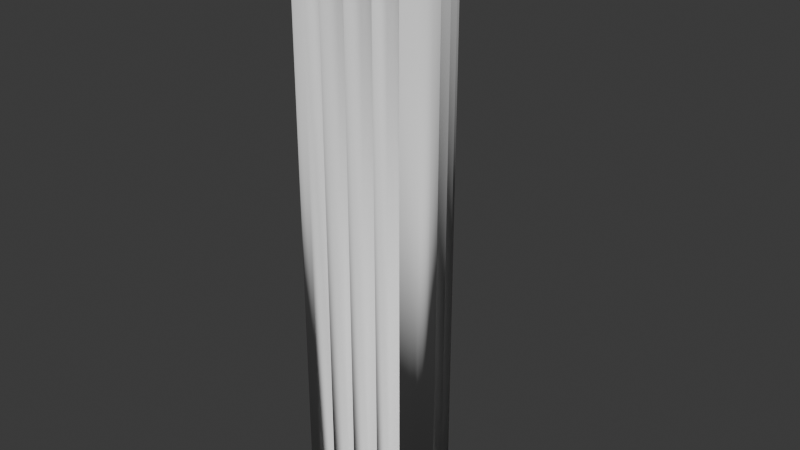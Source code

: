 # Source: tri_building.blend  (saved by Blender 5.1.15; exported with 4.5.12 LTS)
import bpy
from mathutils import Matrix  # noqa: F401  (used for matrix-valued properties, if any)

bpy.ops.wm.read_factory_settings(use_empty=True)
scene = bpy.context.scene
scene.name = 'Scene'

# ---- collections
col_collection = bpy.data.collections.new('Collection'); scene.collection.children.link(col_collection)

# ---- world
world_world = bpy.data.worlds.new('World'); scene.world = world_world
world_world.use_nodes = True; world_world.node_tree.nodes.clear()
_N = world_world.node_tree.nodes; _L = world_world.node_tree.links
n0 = _N.new('ShaderNodeOutputWorld'); n0.name = 'World Output'; n0.location = (200, 100)
n1 = _N.new('ShaderNodeBackground'); n1.name = 'Background'; n1.location = (-200, 100)
n1.inputs[0].default_value = (0.05088, 0.05088, 0.05088, 1.0)
_L.new(n1.outputs[0], n0.inputs[0])
n0.is_active_output = True
world_world.color = (0.05088, 0.05088, 0.05088)
world_world.sun_shadow_jitter_overblur = 0.0

# ---- meshes
me_cylinder_001 = bpy.data.meshes.new('Cylinder.001')
me_cylinder_001.from_pydata([(0.6005, -0.5767, -1.0), (-0.6005, -0.5767, -1.0), (0.325, -0.6298, -1.0), (0.0, -0.6485, -1.0), (-0.325, -0.6298, -1.0), (-0.5946, -0.5523, 26.5), (0.5946, -0.5523, 26.5), (-0.3219, -0.6049, 26.5), (0.0, -0.6234, 26.5), (0.3219, -0.6049, 26.5), (0.1992, 0.8084, -1.0), (0.7996, -0.2317, -1.0), (0.3829, 0.5963, -1.0), (0.5616, 0.3242, -1.0), (0.7079, 0.03346, -1.0), (0.7756, -0.2388, 26.5), (0.181, 0.7911, 26.5), (0.6848, 0.02371, 26.5), (0.5399, 0.3117, 26.5), (0.3629, 0.5812, 26.5), (-0.7996, -0.2317, -1.0), (-0.1992, 0.8084, -1.0), (-0.7079, 0.03346, -1.0), (-0.5616, 0.3242, -1.0), (-0.3829, 0.5963, -1.0), (-0.181, 0.7911, 26.5), (-0.7756, -0.2388, 26.5), (-0.3629, 0.5812, 26.5), (-0.5399, 0.3117, 26.5), (-0.6848, 0.02371, 26.5), (-0.07206, 0.9307, -1.0), (0.07206, 0.9307, -1.0), (-0.039, 0.9519, -1.0), (-7.451e-09, 0.9594, -1.0), (0.039, 0.9519, -1.0), (0.05648, 0.911, 26.5), (-0.05648, 0.911, 26.5), (0.02955, 0.9283, 26.5), (7.451e-09, 0.9339, 26.5), (-0.02955, 0.9283, 26.5), (0.842, -0.4029, -1.0), (0.7699, -0.5277, -1.0), (0.8439, -0.4422, -1.0), (0.8309, -0.4797, -1.0), (0.8049, -0.5097, -1.0), (0.7607, -0.5044, 26.5), (0.8172, -0.4066, 26.5), (0.7891, -0.4897, 26.5), (0.8088, -0.467, 26.5), (0.8187, -0.4385, 26.5), (-0.7699, -0.5277, -1.0), (-0.842, -0.4029, -1.0), (-0.8049, -0.5097, -1.0), (-0.8309, -0.4797, -1.0), (-0.8439, -0.4422, -1.0), (-0.8172, -0.4066, 26.5), (-0.7607, -0.5044, 26.5), (-0.8187, -0.4385, 26.5), (-0.8088, -0.467, 26.5), (-0.7891, -0.4897, 26.5), (-0.325, -0.6298, 26.5), (-0.6005, -0.5767, 26.5), (0.0, -0.6485, 26.5), (0.325, -0.6298, 26.5), (0.6005, -0.5767, 26.5), (0.7079, 0.03346, 26.5), (0.7996, -0.2317, 26.5), (0.5616, 0.3242, 26.5), (0.3829, 0.5963, 26.5), (0.1992, 0.8084, 26.5), (-0.3829, 0.5963, 26.5), (-0.1992, 0.8084, 26.5), (-0.5616, 0.3242, 26.5), (-0.7079, 0.03346, 26.5), (-0.7996, -0.2317, 26.5), (-0.07206, 0.9307, 26.5), (-0.039, 0.9519, 26.5), (7.451e-09, 0.9594, 26.5), (0.039, 0.9519, 26.5), (0.07206, 0.9307, 26.5), (0.8049, -0.5097, 26.5), (0.7699, -0.5277, 26.5), (0.8309, -0.4797, 26.5), (0.8439, -0.4422, 26.5), (0.842, -0.4029, 26.5), (-0.8439, -0.4422, 26.5), (-0.842, -0.4029, 26.5), (-0.8309, -0.4797, 26.5), (-0.8049, -0.5097, 26.5), (-0.7699, -0.5277, 26.5), (-0.3219, -0.6049, 26.05), (-0.5946, -0.5523, 26.05), (8.935e-09, -0.6234, 26.05), (0.3219, -0.6049, 26.05), (0.5946, -0.5523, 26.05), (0.6848, 0.02371, 26.05), (0.7756, -0.2388, 26.05), (0.5399, 0.3117, 26.05), (0.3629, 0.5812, 26.05), (0.181, 0.7911, 26.05), (-0.3629, 0.5812, 26.05), (-0.181, 0.7911, 26.05), (-0.5399, 0.3117, 26.05), (-0.6848, 0.02371, 26.05), (-0.7756, -0.2388, 26.05), (-0.05648, 0.911, 26.05), (-0.02955, 0.9283, 26.05), (1.639e-08, 0.9339, 26.05), (0.02955, 0.9283, 26.05), (0.05648, 0.911, 26.05), (0.7891, -0.4897, 26.05), (0.7607, -0.5044, 26.05), (0.8088, -0.467, 26.05), (0.8187, -0.4385, 26.05), (0.8172, -0.4066, 26.05), (-0.8187, -0.4385, 26.05), (-0.8172, -0.4066, 26.05), (-0.8088, -0.467, 26.05), (-0.7891, -0.4897, 26.05), (-0.7607, -0.5044, 26.05), (-0.5135, -0.3897, 25.95), (-0.5135, -0.3897, -0.95), (-0.3362, -0.4239, -0.95), (-0.3362, -0.4239, 25.95), (-0.2636, -0.433, 25.95), (-0.2636, -0.433, -0.95), (-0.03845, -0.4459, -0.95), (-0.03845, -0.4459, 25.95), (0.03845, -0.4459, 25.95), (0.03845, -0.4459, -0.95), (0.2636, -0.433, -0.95), (0.2636, -0.433, 25.95), (0.3362, -0.4239, 25.95), (0.3362, -0.4239, -0.95), (0.5135, -0.3897, -0.95), (0.5135, -0.3897, 25.95), (0.5943, -0.2498, 25.95), (0.5943, -0.2498, -0.95), (0.5352, -0.07918, -0.95), (0.5352, -0.07918, 25.95), (0.5068, -0.01178, 25.95), (0.5068, -0.01178, -0.95), (0.4054, 0.1897, -0.95), (0.4054, 0.1897, 25.95), (0.367, 0.2563, 25.95), (0.367, 0.2563, -0.95), (0.2432, 0.4448, -0.95), (0.2432, 0.4448, 25.95), (0.1991, 0.5031, 25.95), (0.1991, 0.5031, -0.95), (0.08078, 0.6396, -0.95), (0.08078, 0.6396, 25.95), (-0.08078, 0.6396, 25.95), (-0.08078, 0.6396, -0.95), (-0.1991, 0.5031, -0.95), (-0.1991, 0.5031, 25.95), (-0.2432, 0.4448, 25.95), (-0.2432, 0.4448, -0.95), (-0.367, 0.2563, -0.95), (-0.367, 0.2563, 25.95), (-0.4054, 0.1897, 25.95), (-0.4054, 0.1897, -0.95), (-0.5068, -0.01178, -0.95), (-0.5068, -0.01178, 25.95), (-0.5352, -0.07918, 25.95), (-0.5352, -0.07918, -0.95), (-0.5943, -0.2498, -0.95), (-0.5943, -0.2498, 25.95)], [], [(120, 121, 122, 123), (124, 125, 126, 127), (128, 129, 130, 131), (132, 133, 134, 135), (136, 137, 138, 139), (140, 141, 142, 143), (144, 145, 146, 147), (148, 149, 150, 151), (152, 153, 154, 155), (156, 157, 158, 159), (160, 161, 162, 163), (164, 165, 166, 167), (30, 75, 76, 32), (32, 76, 77, 33), (33, 77, 78, 34), (34, 78, 79, 31), (81, 41, 44, 80), (80, 44, 43, 82), (82, 43, 42, 83), (83, 42, 40, 84), (86, 51, 54, 85), (85, 54, 53, 87), (87, 53, 52, 88), (88, 52, 50, 89), (21, 71, 75, 30), (31, 79, 69, 10), (11, 66, 84, 40), (41, 81, 64, 0), (51, 86, 74, 20), (1, 61, 89, 50), (35, 37, 108, 109), (1, 50, 52, 53, 54, 51, 20, 22, 23, 24, 21, 30, 32, 33, 34, 31, 10, 12, 13, 14, 11, 40, 42, 43, 44, 41, 0, 2, 3, 4), (7, 5, 61, 60), (8, 7, 60, 62), (9, 8, 62, 63), (6, 9, 63, 64), (17, 15, 66, 65), (18, 17, 65, 67), (19, 18, 67, 68), (16, 19, 68, 69), (27, 25, 71, 70), (28, 27, 70, 72), (29, 28, 72, 73), (26, 29, 73, 74), (36, 39, 76, 75), (39, 38, 77, 76), (38, 37, 78, 77), (37, 35, 79, 78), (47, 45, 81, 80), (48, 47, 80, 82), (49, 48, 82, 83), (46, 49, 83, 84), (57, 55, 86, 85), (58, 57, 85, 87), (59, 58, 87, 88), (56, 59, 88, 89), (25, 36, 75, 71), (35, 16, 69, 79), (15, 46, 84, 66), (45, 6, 64, 81), (55, 26, 74, 86), (5, 56, 89, 61), (8, 9, 93, 92), (56, 5, 91, 119), (45, 47, 110, 111), (9, 6, 94, 93), (47, 48, 112, 110), (15, 17, 95, 96), (48, 49, 113, 112), (17, 18, 97, 95), (49, 46, 114, 113), (18, 19, 98, 97), (55, 57, 115, 116), (19, 16, 99, 98), (57, 58, 117, 115), (25, 27, 100, 101), (58, 59, 118, 117), (27, 28, 102, 100), (59, 56, 119, 118), (28, 29, 103, 102), (36, 25, 101, 105), (29, 26, 104, 103), (16, 35, 109, 99), (39, 36, 105, 106), (46, 15, 96, 114), (38, 39, 106, 107), (5, 7, 90, 91), (6, 45, 111, 94), (37, 38, 107, 108), (7, 8, 92, 90), (26, 55, 116, 104), (61, 1, 121, 120), (1, 4, 122, 121), (4, 60, 123, 122), (60, 61, 120, 123), (60, 4, 125, 124), (4, 3, 126, 125), (3, 62, 127, 126), (62, 60, 124, 127), (62, 3, 129, 128), (3, 2, 130, 129), (2, 63, 131, 130), (63, 62, 128, 131), (63, 2, 133, 132), (2, 0, 134, 133), (0, 64, 135, 134), (64, 63, 132, 135), (66, 11, 137, 136), (11, 14, 138, 137), (14, 65, 139, 138), (65, 66, 136, 139), (65, 14, 141, 140), (14, 13, 142, 141), (13, 67, 143, 142), (67, 65, 140, 143), (67, 13, 145, 144), (13, 12, 146, 145), (12, 68, 147, 146), (68, 67, 144, 147), (68, 12, 149, 148), (12, 10, 150, 149), (10, 69, 151, 150), (69, 68, 148, 151), (71, 21, 153, 152), (21, 24, 154, 153), (24, 70, 155, 154), (70, 71, 152, 155), (70, 24, 157, 156), (24, 23, 158, 157), (23, 72, 159, 158), (72, 70, 156, 159), (72, 23, 161, 160), (23, 22, 162, 161), (22, 73, 163, 162), (73, 72, 160, 163), (73, 22, 165, 164), (22, 20, 166, 165), (20, 74, 167, 166), (74, 73, 164, 167), (49, 82, 48, 47, 80, 45, 81, 6, 64, 9, 63, 8, 62, 60, 7, 61, 5, 89, 56, 88, 59, 58, 87, 57, 85, 55, 86, 26, 74, 29, 73, 72, 28, 70, 27, 71, 25, 75, 36, 76, 39, 38, 77, 37, 78, 35, 79, 16, 69, 19, 68, 18, 67, 65, 17, 66, 15, 84, 46, 83)])
me_cylinder_001.polygons.foreach_set('use_smooth', [True] * 140)
_uv = me_cylinder_001.uv_layers.new(name='UVMap')
_uv.uv.foreach_set('vector', [0.3936, 0.9991, 0.3936, 0.5009, 0.4269, 0.5009, 0.4269, 0.9991, 0.4459, 0.9991, 0.4459, 0.5009, 0.4902, 0.5009, 0.4902, 0.9991, 0.5098, 0.9991, 0.5098, 0.5009, 0.5541, 0.5009, 0.5541, 0.9991, 0.5731, 0.9991, 0.5731, 0.5009, 0.6064, 0.5009, 0.6064, 0.9991, 0.727, 0.9991, 0.727, 0.5009, 0.7602, 0.5009, 0.7602, 0.9991, 0.7793, 0.9991, 0.7793, 0.5009, 0.8235, 0.5009, 0.8235, 0.9991, 0.8431, 0.9991, 0.8431, 0.5009, 0.8874, 0.5009, 0.8874, 0.9991, 0.9064, 0.9991, 0.9064, 0.5009, 0.9397, 0.5009, 0.9397, 0.9991, 0.06031, 0.9991, 0.06031, 0.5009, 0.09356, 0.5009, 0.09356, 0.9991, 0.1126, 0.9991, 0.1126, 0.5009, 0.1569, 0.5009, 0.1569, 0.9991, 0.1765, 0.9991, 0.1765, 0.5009, 0.2207, 0.5009, 0.2207, 0.9991, 0.2398, 0.9991, 0.2398, 0.5009, 0.273, 0.5009, 0.273, 0.9991, 0.01849, 0.5, 0.01849, 1.0, 0.01136, 1.0, 0.01136, 0.5, 0.01136, 0.5, 0.01136, 1.0, -5.96e-08, 1.0, -5.96e-08, 0.5, 1.0, 0.5, 1.0, 1.0, 0.9886, 1.0, 0.9886, 0.5, 0.9886, 0.5, 0.9886, 1.0, 0.9815, 1.0, 0.9815, 0.5, 0.6482, 1.0, 0.6482, 0.5, 0.6553, 0.5, 0.6553, 1.0, 0.6553, 1.0, 0.6553, 0.5, 0.6667, 0.5, 0.6667, 1.0, 0.6667, 1.0, 0.6667, 0.5, 0.678, 0.5, 0.678, 1.0, 0.678, 1.0, 0.678, 0.5, 0.6852, 0.5, 0.6852, 1.0, 0.3148, 1.0, 0.3148, 0.5, 0.322, 0.5, 0.322, 1.0, 0.322, 1.0, 0.322, 0.5, 0.3333, 0.5, 0.3333, 1.0, 0.3333, 1.0, 0.3333, 0.5, 0.3447, 0.5, 0.3447, 1.0, 0.3447, 1.0, 0.3447, 0.5, 0.3518, 0.5, 0.3518, 1.0, 0.0511, 0.5, 0.0511, 1.0, 0.01849, 1.0, 0.01849, 0.5, 0.9815, 0.5, 0.9815, 1.0, 0.9489, 1.0, 0.9489, 0.5, 0.7178, 0.5, 0.7178, 1.0, 0.6852, 1.0, 0.6852, 0.5, 0.6482, 0.5, 0.6482, 1.0, 0.6156, 1.0, 0.6156, 0.5, 0.3148, 0.5, 0.3148, 1.0, 0.2822, 1.0, 0.2822, 0.5, 0.3844, 0.5, 0.3844, 1.0, 0.3518, 1.0, 0.3518, 0.5, 0.9038, 1.0, 0.8828, 1.0, 0.8828, 1.0, 0.9038, 1.0, 0.3844, 0.5, 0.3518, 0.5, 0.3447, 0.5, 0.3333, 0.5, 0.322, 0.5, 0.3148, 0.5, 0.2822, 0.5, 0.2306, 0.5, 0.1667, 0.5, 0.1028, 0.5, 0.0511, 0.5, 0.01849, 0.5, 0.01136, 0.5, -5.96e-08, 0.5, 0.9886, 0.5, 0.9815, 0.5, 0.9489, 0.5, 0.8972, 0.5, 0.8333, 0.5, 0.7694, 0.5, 0.7178, 0.5, 0.6852, 0.5, 0.678, 0.5, 0.6667, 0.5, 0.6553, 0.5, 0.6482, 0.5, 0.6156, 0.5, 0.5639, 0.5, 0.5, 0.5, 0.4361, 0.5, 0.4362, 1.0, 0.3842, 1.0, 0.3844, 1.0, 0.4361, 1.0, 0.5001, 1.0, 0.4362, 1.0, 0.4361, 1.0, 0.5, 1.0, 0.564, 1.0, 0.5001, 1.0, 0.5, 1.0, 0.5639, 1.0, 0.616, 1.0, 0.564, 1.0, 0.5639, 1.0, 0.6156, 1.0, 0.7586, 1.0, 0.7088, 1.0, 0.7178, 1.0, 0.7694, 1.0, 0.8184, 1.0, 0.7586, 1.0, 0.7694, 1.0, 0.8333, 1.0, 0.8751, 1.0, 0.8184, 1.0, 0.8333, 1.0, 0.8972, 1.0, 0.9096, 1.0, 0.8751, 1.0, 0.8972, 1.0, 0.9489, 1.0, 0.126, 1.0, 0.09531, 1.0, 0.0511, 1.0, 0.1028, 1.0, 0.1821, 1.0, 0.126, 1.0, 0.1028, 1.0, 0.1667, 1.0, 0.2416, 1.0, 0.1821, 1.0, 0.1667, 1.0, 0.2306, 1.0, 0.2914, 1.0, 0.2416, 1.0, 0.2306, 1.0, 0.2822, 1.0, 0.1479, 1.0, 0.3071, 1.0, 0.01136, 1.0, 0.01849, 1.0, 0.3071, 1.0, 0.7284, 1.0, 1.0, 1.0, 0.01136, 1.0, 0.7284, 1.0, 0.8828, 1.0, 0.9886, 1.0, 1.0, 1.0, 0.8828, 1.0, 0.9038, 1.0, 0.9815, 1.0, 0.9886, 1.0, 0.6556, 1.0, 0.6487, 1.0, 0.6482, 1.0, 0.6553, 1.0, 0.6637, 1.0, 0.6556, 1.0, 0.6553, 1.0, 0.6667, 1.0, 0.6718, 1.0, 0.6637, 1.0, 0.6667, 1.0, 0.678, 1.0, 0.678, 1.0, 0.6718, 1.0, 0.678, 1.0, 0.6852, 1.0, 0.3283, 1.0, 0.3221, 1.0, 0.3148, 1.0, 0.322, 1.0, 0.3364, 1.0, 0.3283, 1.0, 0.322, 1.0, 0.3333, 1.0, 0.3446, 1.0, 0.3364, 1.0, 0.3333, 1.0, 0.3447, 1.0, 0.3514, 1.0, 0.3446, 1.0, 0.3447, 1.0, 0.3518, 1.0, 0.09531, 1.0, 0.1479, 1.0, 0.01849, 1.0, 0.0511, 1.0, 0.9038, 1.0, 0.9096, 1.0, 0.9489, 1.0, 0.9815, 1.0, 0.7088, 1.0, 0.678, 1.0, 0.6852, 1.0, 0.7178, 1.0, 0.6487, 1.0, 0.616, 1.0, 0.6156, 1.0, 0.6482, 1.0, 0.3221, 1.0, 0.2914, 1.0, 0.2822, 1.0, 0.3148, 1.0, 0.3842, 1.0, 0.3514, 1.0, 0.3518, 1.0, 0.3844, 1.0, 0.5001, 1.0, 0.564, 1.0, 0.564, 1.0, 0.5001, 1.0, 0.3514, 1.0, 0.3842, 1.0, 0.3842, 1.0, 0.3514, 1.0, 0.6487, 1.0, 0.6556, 1.0, 0.6556, 1.0, 0.6487, 1.0, 0.564, 1.0, 0.616, 1.0, 0.616, 1.0, 0.564, 1.0, 0.6556, 1.0, 0.6637, 1.0, 0.6637, 1.0, 0.6556, 1.0, 0.7088, 1.0, 0.7586, 1.0, 0.7586, 1.0, 0.7088, 1.0, 0.6637, 1.0, 0.6718, 1.0, 0.6718, 1.0, 0.6637, 1.0, 0.7586, 1.0, 0.8184, 1.0, 0.8184, 1.0, 0.7586, 1.0, 0.6718, 1.0, 0.678, 1.0, 0.678, 1.0, 0.6718, 1.0, 0.8184, 1.0, 0.8751, 1.0, 0.8751, 1.0, 0.8184, 1.0, 0.3221, 1.0, 0.3283, 1.0, 0.3283, 1.0, 0.3221, 1.0, 0.8751, 1.0, 0.9096, 1.0, 0.9096, 1.0, 0.8751, 1.0, 0.3283, 1.0, 0.3364, 1.0, 0.3364, 1.0, 0.3283, 1.0, 0.09531, 1.0, 0.126, 1.0, 0.126, 1.0, 0.09531, 1.0, 0.3364, 1.0, 0.3446, 1.0, 0.3446, 1.0, 0.3364, 1.0, 0.126, 1.0, 0.1821, 1.0, 0.1821, 1.0, 0.126, 1.0, 0.3446, 1.0, 0.3514, 1.0, 0.3514, 1.0, 0.3446, 1.0, 0.1821, 1.0, 0.2416, 1.0, 0.2416, 1.0, 0.1821, 1.0, 0.1479, 1.0, 0.09531, 1.0, 0.09531, 1.0, 0.1479, 1.0, 0.2416, 1.0, 0.2914, 1.0, 0.2914, 1.0, 0.2416, 1.0, 0.9096, 1.0, 0.9038, 1.0, 0.9038, 1.0, 0.9096, 1.0, 0.3071, 1.0, 0.1479, 1.0, 0.1479, 1.0, 0.3071, 1.0, 0.678, 1.0, 0.7088, 1.0, 0.7088, 1.0, 0.678, 1.0, 0.7284, 1.0, 0.3071, 1.0, 0.3071, 1.0, 0.7284, 1.0, 0.3842, 1.0, 0.4362, 1.0, 0.4362, 1.0, 0.3842, 1.0, 0.616, 1.0, 0.6487, 1.0, 0.6487, 1.0, 0.616, 1.0, 0.8828, 1.0, 0.7284, 1.0, 0.7284, 1.0, 0.8828, 1.0, 0.4362, 1.0, 0.5001, 1.0, 0.5001, 1.0, 0.4362, 1.0, 0.2914, 1.0, 0.3221, 1.0, 0.3221, 1.0, 0.2914, 1.0, 0.3844, 1.0, 0.3844, 0.5, 0.3936, 0.5009, 0.3936, 0.9991, 0.3844, 0.5, 0.4361, 0.5, 0.4269, 0.5009, 0.3936, 0.5009, 0.4361, 0.5, 0.4361, 1.0, 0.4269, 0.9991, 0.4269, 0.5009, 0.4361, 1.0, 0.3844, 1.0, 0.3936, 0.9991, 0.4269, 0.9991, 0.4361, 1.0, 0.4361, 0.5, 0.4459, 0.5009, 0.4459, 0.9991, 0.4361, 0.5, 0.5, 0.5, 0.4902, 0.5009, 0.4459, 0.5009, 0.5, 0.5, 0.5, 1.0, 0.4902, 0.9991, 0.4902, 0.5009, 0.5, 1.0, 0.4361, 1.0, 0.4459, 0.9991, 0.4902, 0.9991, 0.5, 1.0, 0.5, 0.5, 0.5098, 0.5009, 0.5098, 0.9991, 0.5, 0.5, 0.5639, 0.5, 0.5541, 0.5009, 0.5098, 0.5009, 0.5639, 0.5, 0.5639, 1.0, 0.5541, 0.9991, 0.5541, 0.5009, 0.5639, 1.0, 0.5, 1.0, 0.5098, 0.9991, 0.5541, 0.9991, 0.5639, 1.0, 0.5639, 0.5, 0.5731, 0.5009, 0.5731, 0.9991, 0.5639, 0.5, 0.6156, 0.5, 0.6064, 0.5009, 0.5731, 0.5009, 0.6156, 0.5, 0.6156, 1.0, 0.6064, 0.9991, 0.6064, 0.5009, 0.6156, 1.0, 0.5639, 1.0, 0.5731, 0.9991, 0.6064, 0.9991, 0.7178, 1.0, 0.7178, 0.5, 0.727, 0.5009, 0.727, 0.9991, 0.7178, 0.5, 0.7694, 0.5, 0.7602, 0.5009, 0.727, 0.5009, 0.7694, 0.5, 0.7694, 1.0, 0.7602, 0.9991, 0.7602, 0.5009, 0.7694, 1.0, 0.7178, 1.0, 0.727, 0.9991, 0.7602, 0.9991, 0.7694, 1.0, 0.7694, 0.5, 0.7793, 0.5009, 0.7793, 0.9991, 0.7694, 0.5, 0.8333, 0.5, 0.8235, 0.5009, 0.7793, 0.5009, 0.8333, 0.5, 0.8333, 1.0, 0.8235, 0.9991, 0.8235, 0.5009, 0.8333, 1.0, 0.7694, 1.0, 0.7793, 0.9991, 0.8235, 0.9991, 0.8333, 1.0, 0.8333, 0.5, 0.8431, 0.5009, 0.8431, 0.9991, 0.8333, 0.5, 0.8972, 0.5, 0.8874, 0.5009, 0.8431, 0.5009, 0.8972, 0.5, 0.8972, 1.0, 0.8874, 0.9991, 0.8874, 0.5009, 0.8972, 1.0, 0.8333, 1.0, 0.8431, 0.9991, 0.8874, 0.9991, 0.8972, 1.0, 0.8972, 0.5, 0.9064, 0.5009, 0.9064, 0.9991, 0.8972, 0.5, 0.9489, 0.5, 0.9397, 0.5009, 0.9064, 0.5009, 0.9489, 0.5, 0.9489, 1.0, 0.9397, 0.9991, 0.9397, 0.5009, 0.9489, 1.0, 0.8972, 1.0, 0.9064, 0.9991, 0.9397, 0.9991, 0.0511, 1.0, 0.0511, 0.5, 0.06031, 0.5009, 0.06031, 0.9991, 0.0511, 0.5, 0.1028, 0.5, 0.09356, 0.5009, 0.06031, 0.5009, 0.1028, 0.5, 0.1028, 1.0, 0.09356, 0.9991, 0.09356, 0.5009, 0.1028, 1.0, 0.0511, 1.0, 0.06031, 0.9991, 0.09356, 0.9991, 0.1028, 1.0, 0.1028, 0.5, 0.1126, 0.5009, 0.1126, 0.9991, 0.1028, 0.5, 0.1667, 0.5, 0.1569, 0.5009, 0.1126, 0.5009, 0.1667, 0.5, 0.1667, 1.0, 0.1569, 0.9991, 0.1569, 0.5009, 0.1667, 1.0, 0.1028, 1.0, 0.1126, 0.9991, 0.1569, 0.9991, 0.1667, 1.0, 0.1667, 0.5, 0.1765, 0.5009, 0.1765, 0.9991, 0.1667, 0.5, 0.2306, 0.5, 0.2207, 0.5009, 0.1765, 0.5009, 0.2306, 0.5, 0.2306, 1.0, 0.2207, 0.9991, 0.2207, 0.5009, 0.2306, 1.0, 0.1667, 1.0, 0.1765, 0.9991, 0.2207, 0.9991, 0.2306, 1.0, 0.2306, 0.5, 0.2398, 0.5009, 0.2398, 0.9991, 0.2306, 0.5, 0.2822, 0.5, 0.273, 0.5009, 0.2398, 0.5009, 0.2822, 0.5, 0.2822, 1.0, 0.273, 0.9991, 0.273, 0.5009, 0.2822, 1.0, 0.2306, 1.0, 0.2398, 0.9991, 0.273, 0.9991, 0.6718, 1.0, 0.6667, 1.0, 0.6637, 1.0, 0.6556, 1.0, 0.6553, 1.0, 0.6487, 1.0, 0.6482, 1.0, 0.616, 1.0, 0.6156, 1.0, 0.564, 1.0, 0.5639, 1.0, 0.5001, 1.0, 0.5, 1.0, 0.4361, 1.0, 0.4362, 1.0, 0.3844, 1.0, 0.3842, 1.0, 0.3518, 1.0, 0.3514, 1.0, 0.3447, 1.0, 0.3446, 1.0, 0.3364, 1.0, 0.3333, 1.0, 0.3283, 1.0, 0.322, 1.0, 0.3221, 1.0, 0.3148, 1.0, 0.2914, 1.0, 0.2822, 1.0, 0.2416, 1.0, 0.2306, 1.0, 0.1667, 1.0, 0.1821, 1.0, 0.1028, 1.0, 0.126, 1.0, 0.0511, 1.0, 0.09531, 1.0, 0.01849, 1.0, 0.1479, 1.0, 0.01136, 1.0, 0.3071, 1.0, 0.7284, 1.0, 1.0, 1.0, 0.8828, 1.0, 0.9886, 1.0, 0.9038, 1.0, 0.9815, 1.0, 0.9096, 1.0, 0.9489, 1.0, 0.8751, 1.0, 0.8972, 1.0, 0.8184, 1.0, 0.8333, 1.0, 0.7694, 1.0, 0.7586, 1.0, 0.7178, 1.0, 0.7088, 1.0, 0.6852, 1.0, 0.678, 1.0, 0.678, 1.0])
me_cylinder_001.update()

# ---- objects
ob_cylinder = bpy.data.objects.new('Cylinder', me_cylinder_001)

# ---- transforms, parenting, visibility, modifiers, constraints
ob_cylinder.location = (0.0, 0.0, 0.0)
ob_cylinder.scale = (4.0, 4.0, 1.0)

# ---- collection membership
scene.collection.objects.link(ob_cylinder)

# ---- scene / render settings (as saved in the file)
scene.frame_start = 1; scene.frame_end = 250; scene.frame_set(1)
scene.render.engine = 'BLENDER_EEVEE_NEXT'
scene.render.bake_bias = 0.0
scene.render.bake_samples = 0
scene.eevee.use_volume_custom_range = False
scene.eevee.ray_tracing_options.trace_max_roughness = 0.0
bpy.context.view_layer.update()

# ---- added for rendering (the .blend has no active camera and no usable light): camera, sun
cam_auto = bpy.data.cameras.new('AutoCamera')
cam_auto.lens = 50.0
cam_auto.sensor_width = 36.0
cam_auto.clip_end = 1000.0
ob_auto_camera = bpy.data.objects.new('AutoCamera', cam_auto)
scene.collection.objects.link(ob_auto_camera)
ob_auto_camera.location = (26.8664, -31.6179, 34.2431)
ob_auto_camera.rotation_euler = (1.09748, -7.21219e-08, 0.694738)
scene.camera = ob_auto_camera
light_auto_sun = bpy.data.lights.new('AutoSun', 'SUN')
light_auto_sun.energy = 3.0
light_auto_sun.angle = 0.0523599
ob_auto_sun = bpy.data.objects.new('AutoSun', light_auto_sun)
scene.collection.objects.link(ob_auto_sun)
ob_auto_sun.rotation_euler = (0.872665, 0.174533, 0.523599)
bpy.context.view_layer.update()
